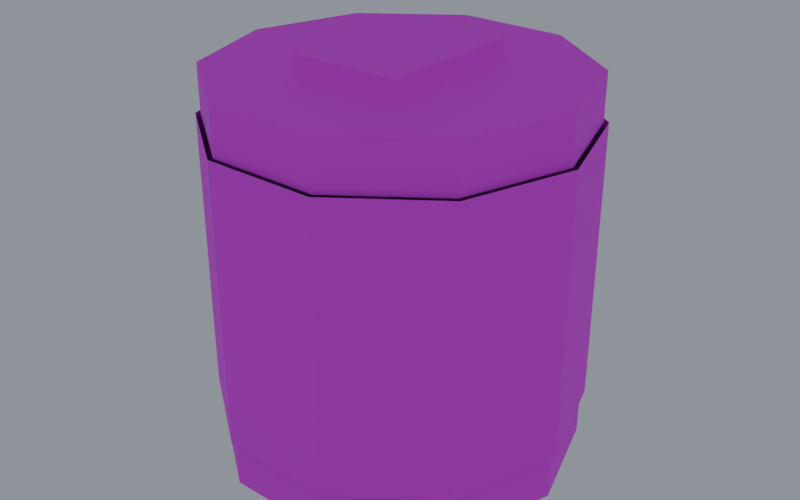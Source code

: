 # Source: soup.blend  (saved by Blender 5.0.119; exported with 4.5.12 LTS)
import bpy
from mathutils import Matrix  # noqa: F401  (used for matrix-valued properties, if any)

bpy.ops.wm.read_factory_settings(use_empty=True)
scene = bpy.context.scene
scene.name = 'Scene'

# ---- collections
col_collection = bpy.data.collections.new('Collection'); scene.collection.children.link(col_collection)

# ---- images (referenced by path relative to the original .blend; pixels are not part of the script)
import os
ASSET_DIR = os.environ.get("B2B_ASSET_DIR", "")  # directory of the original .blend (textures are referenced by path, not embedded)
HERE = os.path.dirname(os.path.abspath(__file__))  # packed textures are extracted next to this script under _unpacked/

def load_image(name, relpath, width, height, colorspace="sRGB"):
    """Load a texture the original file referenced (path relative to the .blend, or extracted next to this script)."""
    p = next((c for c in (os.path.join(HERE, relpath), os.path.join(ASSET_DIR, relpath)) if relpath and os.path.exists(c)), "")
    if p:
        img = bpy.data.images.load(p, check_existing=True)
        img.name = name
    else:  # same state as the original file: an image datablock whose file is absent (Cycles renders it pink)
        img = bpy.data.images.new(name, width, height)
        img.source = "FILE"
        img.filepath = "//" + (relpath or name)
    img.colorspace_settings.name = colorspace
    return img
img_palette_png = load_image('palette.png', 'palette.png', 1024, 1024, 'sRGB')

# ---- materials (node trees are filled in below, after node groups)
mat_gamepalette = bpy.data.materials.new('GamePalette')

# ---- material node trees
mat_gamepalette.use_nodes = True; mat_gamepalette.node_tree.nodes.clear()
_N = mat_gamepalette.node_tree.nodes; _L = mat_gamepalette.node_tree.links
n0 = _N.new('ShaderNodeOutputMaterial'); n0.name = 'Material Output'; n0.location = (400, 0)
n1 = _N.new('ShaderNodeBsdfPrincipled'); n1.name = 'Principled BSDF'; n1.location = (100, 0)
n1.inputs[2].default_value = 0.8
n2 = _N.new('ShaderNodeTexImage'); n2.name = 'Image Texture'; n2.location = (-250, 0)
n2.image = img_palette_png
n2.interpolation = 'Closest'
_L.new(n2.outputs[0], n1.inputs[0])
_L.new(n1.outputs[0], n0.inputs[0])
n0.is_active_output = True

# ---- world
world_world = bpy.data.worlds.new('World'); scene.world = world_world
world_world.use_nodes = True; world_world.node_tree.nodes.clear()
_N = world_world.node_tree.nodes; _L = world_world.node_tree.links
n0 = _N.new('ShaderNodeOutputWorld'); n0.name = 'World Output'; n0.location = (200, 100)
n1 = _N.new('ShaderNodeBackground'); n1.name = 'Background'; n1.location = (-200, 100)
n1.inputs[0].default_value = (0.24, 0.26, 0.3, 1.0)
n1.inputs[1].default_value = 1.2
_L.new(n1.outputs[0], n0.inputs[0])
n0.is_active_output = True
world_world.color = (0.05088, 0.05088, 0.05088)
world_world.sun_shadow_jitter_overblur = 0.0

# ---- meshes
me_soupmesh = bpy.data.meshes.new('SoupMesh')
me_soupmesh.from_pydata([(0.38, 0.0, 0.0), (0.38, 0.0, 0.1), (0.3074, 0.2234, 0.0), (0.3074, 0.2234, 0.1), (0.1174, 0.3614, 0.0), (0.1174, 0.3614, 0.1), (-0.1174, 0.3614, 0.0), (-0.1174, 0.3614, 0.1), (-0.3074, 0.2234, 0.0), (-0.3074, 0.2234, 0.1), (-0.38, 4.654e-17, 0.0), (-0.38, 4.654e-17, 0.1), (-0.3074, -0.2234, 0.0), (-0.3074, -0.2234, 0.1), (-0.1174, -0.3614, 0.0), (-0.1174, -0.3614, 0.1), (0.1174, -0.3614, 0.0), (0.1174, -0.3614, 0.1), (0.3074, -0.2234, 0.0), (0.3074, -0.2234, 0.1), (0.39, 0.0, 0.1), (0.39, 0.0, 0.7), (0.3155, 0.2292, 0.1), (0.3155, 0.2292, 0.7), (0.1205, 0.3709, 0.1), (0.1205, 0.3709, 0.7), (-0.1205, 0.3709, 0.1), (-0.1205, 0.3709, 0.7), (-0.3155, 0.2292, 0.1), (-0.3155, 0.2292, 0.7), (-0.39, 4.776e-17, 0.1), (-0.39, 4.776e-17, 0.7), (-0.3155, -0.2292, 0.1), (-0.3155, -0.2292, 0.7), (-0.1205, -0.3709, 0.1), (-0.1205, -0.3709, 0.7), (0.1205, -0.3709, 0.1), (0.1205, -0.3709, 0.7), (0.3155, -0.2292, 0.1), (0.3155, -0.2292, 0.7), (0.38, 0.0, 0.7), (0.38, 0.0, 0.8), (0.3074, 0.2234, 0.7), (0.3074, 0.2234, 0.8), (0.1174, 0.3614, 0.7), (0.1174, 0.3614, 0.8), (-0.1174, 0.3614, 0.7), (-0.1174, 0.3614, 0.8), (-0.3074, 0.2234, 0.7), (-0.3074, 0.2234, 0.8), (-0.38, 4.654e-17, 0.7), (-0.38, 4.654e-17, 0.8), (-0.3074, -0.2234, 0.7), (-0.3074, -0.2234, 0.8), (-0.1174, -0.3614, 0.7), (-0.1174, -0.3614, 0.8), (0.1174, -0.3614, 0.7), (0.1174, -0.3614, 0.8), (0.3074, -0.2234, 0.7), (0.3074, -0.2234, 0.8), (-0.12, -0.16, 0.8), (0.12, -0.16, 0.8), (0.12, 0.16, 0.8), (-0.12, 0.16, 0.8), (-0.12, -0.16, 0.84), (0.12, -0.16, 0.84), (0.12, 0.16, 0.84), (-0.12, 0.16, 0.84)], [], [(0, 2, 3, 1), (2, 4, 5, 3), (4, 6, 7, 5), (6, 8, 9, 7), (8, 10, 11, 9), (10, 12, 13, 11), (12, 14, 15, 13), (14, 16, 17, 15), (16, 18, 19, 17), (18, 0, 1, 19), (18, 16, 14, 12, 10, 8, 6, 4, 2, 0), (20, 22, 23, 21), (22, 24, 25, 23), (24, 26, 27, 25), (26, 28, 29, 27), (28, 30, 31, 29), (30, 32, 33, 31), (32, 34, 35, 33), (34, 36, 37, 35), (36, 38, 39, 37), (38, 20, 21, 39), (40, 42, 43, 41), (42, 44, 45, 43), (44, 46, 47, 45), (46, 48, 49, 47), (48, 50, 51, 49), (50, 52, 53, 51), (52, 54, 55, 53), (54, 56, 57, 55), (56, 58, 59, 57), (58, 40, 41, 59), (41, 43, 45, 47, 49, 51, 53, 55, 57, 59), (60, 61, 62, 63), (64, 67, 66, 65), (60, 64, 65, 61), (62, 66, 67, 63), (63, 67, 64, 60), (61, 65, 66, 62)])
_uv = me_soupmesh.uv_layers.new(name='UVMap')
_uv.uv.foreach_set('vector', [0.1875, 0.8125, 0.1875, 0.8125, 0.1875, 0.8125, 0.1875, 0.8125, 0.1875, 0.8125, 0.1875, 0.8125, 0.1875, 0.8125, 0.1875, 0.8125, 0.1875, 0.8125, 0.1875, 0.8125, 0.1875, 0.8125, 0.1875, 0.8125, 0.1875, 0.8125, 0.1875, 0.8125, 0.1875, 0.8125, 0.1875, 0.8125, 0.1875, 0.8125, 0.1875, 0.8125, 0.1875, 0.8125, 0.1875, 0.8125, 0.1875, 0.8125, 0.1875, 0.8125, 0.1875, 0.8125, 0.1875, 0.8125, 0.1875, 0.8125, 0.1875, 0.8125, 0.1875, 0.8125, 0.1875, 0.8125, 0.1875, 0.8125, 0.1875, 0.8125, 0.1875, 0.8125, 0.1875, 0.8125, 0.1875, 0.8125, 0.1875, 0.8125, 0.1875, 0.8125, 0.1875, 0.8125, 0.1875, 0.8125, 0.1875, 0.8125, 0.1875, 0.8125, 0.1875, 0.8125, 0.0625, 0.8125, 0.0625, 0.8125, 0.0625, 0.8125, 0.0625, 0.8125, 0.0625, 0.8125, 0.0625, 0.8125, 0.0625, 0.8125, 0.0625, 0.8125, 0.0625, 0.8125, 0.0625, 0.8125, 0.4375, 0.1875, 0.4375, 0.1875, 0.4375, 0.1875, 0.4375, 0.1875, 0.4375, 0.1875, 0.4375, 0.1875, 0.4375, 0.1875, 0.4375, 0.1875, 0.4375, 0.1875, 0.4375, 0.1875, 0.4375, 0.1875, 0.4375, 0.1875, 0.4375, 0.1875, 0.4375, 0.1875, 0.4375, 0.1875, 0.4375, 0.1875, 0.4375, 0.1875, 0.4375, 0.1875, 0.4375, 0.1875, 0.4375, 0.1875, 0.4375, 0.1875, 0.4375, 0.1875, 0.4375, 0.1875, 0.4375, 0.1875, 0.4375, 0.1875, 0.4375, 0.1875, 0.4375, 0.1875, 0.4375, 0.1875, 0.4375, 0.1875, 0.4375, 0.1875, 0.4375, 0.1875, 0.4375, 0.1875, 0.4375, 0.1875, 0.4375, 0.1875, 0.4375, 0.1875, 0.4375, 0.1875, 0.4375, 0.1875, 0.4375, 0.1875, 0.4375, 0.1875, 0.4375, 0.1875, 0.1875, 0.8125, 0.1875, 0.8125, 0.1875, 0.8125, 0.1875, 0.8125, 0.1875, 0.8125, 0.1875, 0.8125, 0.1875, 0.8125, 0.1875, 0.8125, 0.1875, 0.8125, 0.1875, 0.8125, 0.1875, 0.8125, 0.1875, 0.8125, 0.1875, 0.8125, 0.1875, 0.8125, 0.1875, 0.8125, 0.1875, 0.8125, 0.1875, 0.8125, 0.1875, 0.8125, 0.1875, 0.8125, 0.1875, 0.8125, 0.1875, 0.8125, 0.1875, 0.8125, 0.1875, 0.8125, 0.1875, 0.8125, 0.1875, 0.8125, 0.1875, 0.8125, 0.1875, 0.8125, 0.1875, 0.8125, 0.1875, 0.8125, 0.1875, 0.8125, 0.1875, 0.8125, 0.1875, 0.8125, 0.1875, 0.8125, 0.1875, 0.8125, 0.1875, 0.8125, 0.1875, 0.8125, 0.1875, 0.8125, 0.1875, 0.8125, 0.1875, 0.8125, 0.1875, 0.8125, 0.0625, 0.8125, 0.0625, 0.8125, 0.0625, 0.8125, 0.0625, 0.8125, 0.0625, 0.8125, 0.0625, 0.8125, 0.0625, 0.8125, 0.0625, 0.8125, 0.0625, 0.8125, 0.0625, 0.8125, 0.1875, 0.8125, 0.1875, 0.8125, 0.1875, 0.8125, 0.1875, 0.8125, 0.1875, 0.8125, 0.1875, 0.8125, 0.1875, 0.8125, 0.1875, 0.8125, 0.1875, 0.8125, 0.1875, 0.8125, 0.1875, 0.8125, 0.1875, 0.8125, 0.1875, 0.8125, 0.1875, 0.8125, 0.1875, 0.8125, 0.1875, 0.8125, 0.1875, 0.8125, 0.1875, 0.8125, 0.1875, 0.8125, 0.1875, 0.8125, 0.1875, 0.8125, 0.1875, 0.8125, 0.1875, 0.8125, 0.1875, 0.8125])
me_soupmesh.materials.append(mat_gamepalette)
me_soupmesh.update()

# ---- objects
ob_soup = bpy.data.objects.new('Soup', me_soupmesh)

# ---- transforms, parenting, visibility, modifiers, constraints
ob_soup.location = (0.0, 0.0, 0.0)

# ---- collection membership
col_collection.objects.link(ob_soup)

# ---- scene / render settings (as saved in the file)
scene.frame_start = 1; scene.frame_end = 250; scene.frame_set(22)
scene.render.engine = 'BLENDER_EEVEE_NEXT'
scene.render.resolution_x = 1280
scene.render.resolution_y = 800
scene.render.bake_bias = 0.0
scene.render.bake_samples = 0
scene.cycles.sampling_pattern = 'TABULATED_SOBOL'
scene.eevee.use_volume_custom_range = False
bpy.context.view_layer.update()

# ---- added for rendering (the .blend has no active camera): camera
cam_auto = bpy.data.cameras.new('AutoCamera')
cam_auto.lens = 50.0
cam_auto.sensor_width = 36.0
cam_auto.clip_end = 1000.0
ob_auto_camera = bpy.data.objects.new('AutoCamera', cam_auto)
scene.collection.objects.link(ob_auto_camera)
ob_auto_camera.location = (1.2633, -1.51596, 1.43064)
ob_auto_camera.rotation_euler = (1.09748, -7.21219e-08, 0.694738)
scene.camera = ob_auto_camera
bpy.context.view_layer.update()
